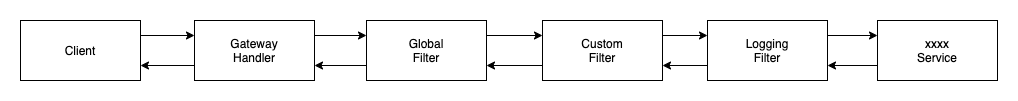

The diagram above was exported from draw.io. Its source (the exported page's mxGraphModel, read from the mxfile embedded in the PNG):
<mxGraphModel dx="2742" dy="983" grid="0" gridSize="10" guides="1" tooltips="1" connect="1" arrows="1" fold="1" page="1" pageScale="0.5" pageWidth="3300" pageHeight="4681" background="#ffffff" math="0" shadow="0">
  <root>
    <mxCell id="0" />
    <mxCell id="1" parent="0" />
    <mxCell id="2" style="edgeStyle=orthogonalEdgeStyle;rounded=0;orthogonalLoop=1;jettySize=auto;html=1;exitX=1;exitY=0.25;exitDx=0;exitDy=0;entryX=0;entryY=0.25;entryDx=0;entryDy=0;" edge="1" source="3" target="6" parent="1">
      <mxGeometry relative="1" as="geometry" />
    </mxCell>
    <mxCell id="3" value="Client" style="rounded=0;whiteSpace=wrap;html=1;" vertex="1" parent="1">
      <mxGeometry x="-1601" y="15957" width="120" height="60" as="geometry" />
    </mxCell>
    <mxCell id="4" style="edgeStyle=orthogonalEdgeStyle;rounded=0;orthogonalLoop=1;jettySize=auto;html=1;exitX=1;exitY=0.25;exitDx=0;exitDy=0;entryX=0;entryY=0.25;entryDx=0;entryDy=0;" edge="1" source="6" target="9" parent="1">
      <mxGeometry relative="1" as="geometry" />
    </mxCell>
    <mxCell id="5" style="edgeStyle=orthogonalEdgeStyle;rounded=0;orthogonalLoop=1;jettySize=auto;html=1;exitX=0;exitY=0.75;exitDx=0;exitDy=0;entryX=1;entryY=0.75;entryDx=0;entryDy=0;" edge="1" source="6" target="3" parent="1">
      <mxGeometry relative="1" as="geometry" />
    </mxCell>
    <mxCell id="6" value="Gateway&lt;br&gt;Handler" style="rounded=0;whiteSpace=wrap;html=1;" vertex="1" parent="1">
      <mxGeometry x="-1427" y="15957" width="120" height="60" as="geometry" />
    </mxCell>
    <mxCell id="7" style="edgeStyle=orthogonalEdgeStyle;rounded=0;orthogonalLoop=1;jettySize=auto;html=1;exitX=1;exitY=0.25;exitDx=0;exitDy=0;entryX=0;entryY=0.25;entryDx=0;entryDy=0;" edge="1" source="9" target="12" parent="1">
      <mxGeometry relative="1" as="geometry" />
    </mxCell>
    <mxCell id="8" style="edgeStyle=orthogonalEdgeStyle;rounded=0;orthogonalLoop=1;jettySize=auto;html=1;exitX=0;exitY=0.75;exitDx=0;exitDy=0;entryX=1;entryY=0.75;entryDx=0;entryDy=0;" edge="1" source="9" target="6" parent="1">
      <mxGeometry relative="1" as="geometry" />
    </mxCell>
    <mxCell id="9" value="Global&lt;br&gt;Filter" style="rounded=0;whiteSpace=wrap;html=1;" vertex="1" parent="1">
      <mxGeometry x="-1255" y="15957" width="120" height="60" as="geometry" />
    </mxCell>
    <mxCell id="10" style="edgeStyle=orthogonalEdgeStyle;rounded=0;orthogonalLoop=1;jettySize=auto;html=1;exitX=1;exitY=0.25;exitDx=0;exitDy=0;entryX=0;entryY=0.25;entryDx=0;entryDy=0;" edge="1" source="12" target="15" parent="1">
      <mxGeometry relative="1" as="geometry" />
    </mxCell>
    <mxCell id="11" style="edgeStyle=orthogonalEdgeStyle;rounded=0;orthogonalLoop=1;jettySize=auto;html=1;exitX=0;exitY=0.75;exitDx=0;exitDy=0;entryX=1;entryY=0.75;entryDx=0;entryDy=0;" edge="1" source="12" target="9" parent="1">
      <mxGeometry relative="1" as="geometry" />
    </mxCell>
    <mxCell id="12" value="Custom&lt;br&gt;Filter" style="rounded=0;whiteSpace=wrap;html=1;" vertex="1" parent="1">
      <mxGeometry x="-1079" y="15957" width="120" height="60" as="geometry" />
    </mxCell>
    <mxCell id="13" style="edgeStyle=orthogonalEdgeStyle;rounded=0;orthogonalLoop=1;jettySize=auto;html=1;exitX=1;exitY=0.25;exitDx=0;exitDy=0;entryX=0;entryY=0.25;entryDx=0;entryDy=0;" edge="1" source="15" target="17" parent="1">
      <mxGeometry relative="1" as="geometry" />
    </mxCell>
    <mxCell id="14" style="edgeStyle=orthogonalEdgeStyle;rounded=0;orthogonalLoop=1;jettySize=auto;html=1;exitX=0;exitY=0.75;exitDx=0;exitDy=0;entryX=1;entryY=0.75;entryDx=0;entryDy=0;" edge="1" source="15" target="12" parent="1">
      <mxGeometry relative="1" as="geometry" />
    </mxCell>
    <mxCell id="15" value="Logging&lt;br&gt;Filter" style="rounded=0;whiteSpace=wrap;html=1;" vertex="1" parent="1">
      <mxGeometry x="-914" y="15957" width="120" height="60" as="geometry" />
    </mxCell>
    <mxCell id="16" style="edgeStyle=orthogonalEdgeStyle;rounded=0;orthogonalLoop=1;jettySize=auto;html=1;exitX=0;exitY=0.75;exitDx=0;exitDy=0;entryX=1;entryY=0.75;entryDx=0;entryDy=0;" edge="1" source="17" target="15" parent="1">
      <mxGeometry relative="1" as="geometry" />
    </mxCell>
    <mxCell id="17" value="xxxx&lt;br&gt;Service" style="rounded=0;whiteSpace=wrap;html=1;" vertex="1" parent="1">
      <mxGeometry x="-744" y="15957" width="120" height="60" as="geometry" />
    </mxCell>
  </root>
</mxGraphModel>